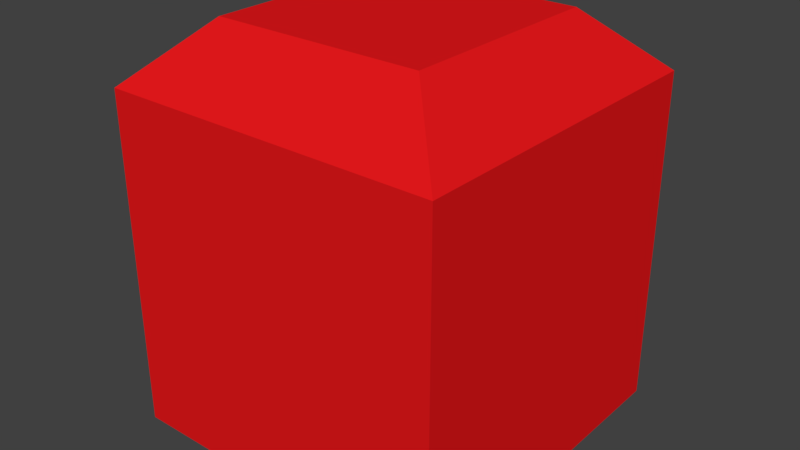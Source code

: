 # Source: cube.blend  (saved by Blender 2.78.0; exported with 4.5.12 LTS)
import bpy
from mathutils import Matrix  # noqa: F401  (used for matrix-valued properties, if any)

bpy.ops.wm.read_factory_settings(use_empty=True)
scene = bpy.context.scene
scene.name = 'Scene'

# ---- collections
col_collection_1 = bpy.data.collections.new('Collection 1'); scene.collection.children.link(col_collection_1)

# ---- materials (node trees are filled in below, after node groups)
mat_material_001 = bpy.data.materials.new('Material.001')
mat_material_001.alpha_threshold = 0.0
mat_material_001.use_transparent_shadow = False
mat_material_001.diffuse_color = (0.8, 0.009501, 0.01133, 1.0)
mat_material_001.roughness = 0.5
mat_material_001.line_color = (0.0, 0.0, 0.0, 1.0)

# ---- material node trees

# ---- world
world_world = bpy.data.worlds.new('World'); scene.world = world_world
world_world.color = (0.05088, 0.05088, 0.05088)
world_world.use_sun_shadow = False
world_world.sun_shadow_jitter_overblur = 0.0
world_world.cycles.sampling_method = 'MANUAL'

# ---- meshes
me_cube = bpy.data.meshes.new('Cube')
me_cube.from_pydata([(1.0, 1.0, -1.0), (1.0, -1.0, -1.0), (-1.0, -1.0, -1.0), (-1.0, 1.0, -1.0), (1.0, 1.0, 1.0), (1.0, -1.0, 1.0), (-1.0, -1.0, 1.0), (-1.0, 1.0, 1.0), (0.6201, 0.6201, 1.348), (0.6201, -0.6201, 1.348), (-0.6201, 0.6201, 1.348), (-0.6201, -0.6201, 1.348)], [], [(0, 1, 2, 3), (4, 7, 10, 8), (0, 4, 5, 1), (1, 5, 6, 2), (2, 6, 7, 3), (4, 0, 3, 7), (8, 10, 11, 9), (6, 5, 9, 11), (5, 4, 8, 9), (7, 6, 11, 10)])
me_cube.materials.append(mat_material_001)
me_cube.use_remesh_preserve_volume = False
me_cube.use_remesh_preserve_attributes = False
me_cube.use_mirror_vertex_groups = False
me_cube.update()

# ---- objects
ob_test = bpy.data.objects.new('test', me_cube)

# ---- transforms, parenting, visibility, modifiers, constraints
ob_test.location = (0.0, 0.0, 0.852)
ob_test.lock_rotations_4d = False
ob_test.empty_display_type = 'ARROWS'
ob_test.lineart.crease_threshold = 0.0

# ---- collection membership
col_collection_1.objects.link(ob_test)

# ---- scene / render settings (as saved in the file)
scene.frame_start = 1; scene.frame_end = 250; scene.frame_set(1)
scene.render.engine = 'BLENDER_EEVEE_NEXT'
scene.render.resolution_percentage = 50
scene.render.dither_intensity = 0.0
scene.cycles.use_denoising = False
scene.cycles.samples = 128
scene.cycles.sampling_pattern = 'TABULATED_SOBOL'
scene.cycles.light_sampling_threshold = 0.0
scene.cycles.use_adaptive_sampling = False
scene.cycles.use_light_tree = False
scene.cycles.blur_glossy = 0.0
scene.cycles.sample_clamp_indirect = 0.0
scene.view_settings.view_transform = 'Standard'
bpy.context.view_layer.update()

# ---- added for rendering (the .blend has no active camera and no usable light): camera, sun
cam_auto = bpy.data.cameras.new('AutoCamera')
cam_auto.lens = 50.0
cam_auto.sensor_width = 36.0
cam_auto.clip_end = 1000.0
ob_auto_camera = bpy.data.objects.new('AutoCamera', cam_auto)
scene.collection.objects.link(ob_auto_camera)
ob_auto_camera.location = (3.40124, -4.08149, 3.74708)
ob_auto_camera.rotation_euler = (1.09748, -7.21219e-08, 0.694738)
scene.camera = ob_auto_camera
light_auto_sun = bpy.data.lights.new('AutoSun', 'SUN')
light_auto_sun.energy = 3.0
light_auto_sun.angle = 0.0523599
ob_auto_sun = bpy.data.objects.new('AutoSun', light_auto_sun)
scene.collection.objects.link(ob_auto_sun)
ob_auto_sun.rotation_euler = (0.872665, 0.174533, 0.523599)
bpy.context.view_layer.update()
